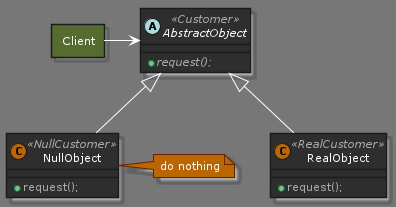

The diagram above was rendered by PlantUML. Its source (embedded in the PNG):
@startuml null_object_pattern

!define DARKORANGE
!includeurl https://raw.githubusercontent.com/Drakemor/RedDress-PlantUML/master/style.puml

allow_mixing
rectangle Client #DarkOliveGreen

abstract class AbstractObject <<Customer>> {
    + {abstract} request();
}

class RealObject <<RealCustomer>> {
    + request();
}

class NullObject <<NullCustomer>> {
    + request();
}

Client -right-> AbstractObject
AbstractObject <|-- RealObject
AbstractObject <|-- NullObject
note right of NullObject : do nothing

@enduml